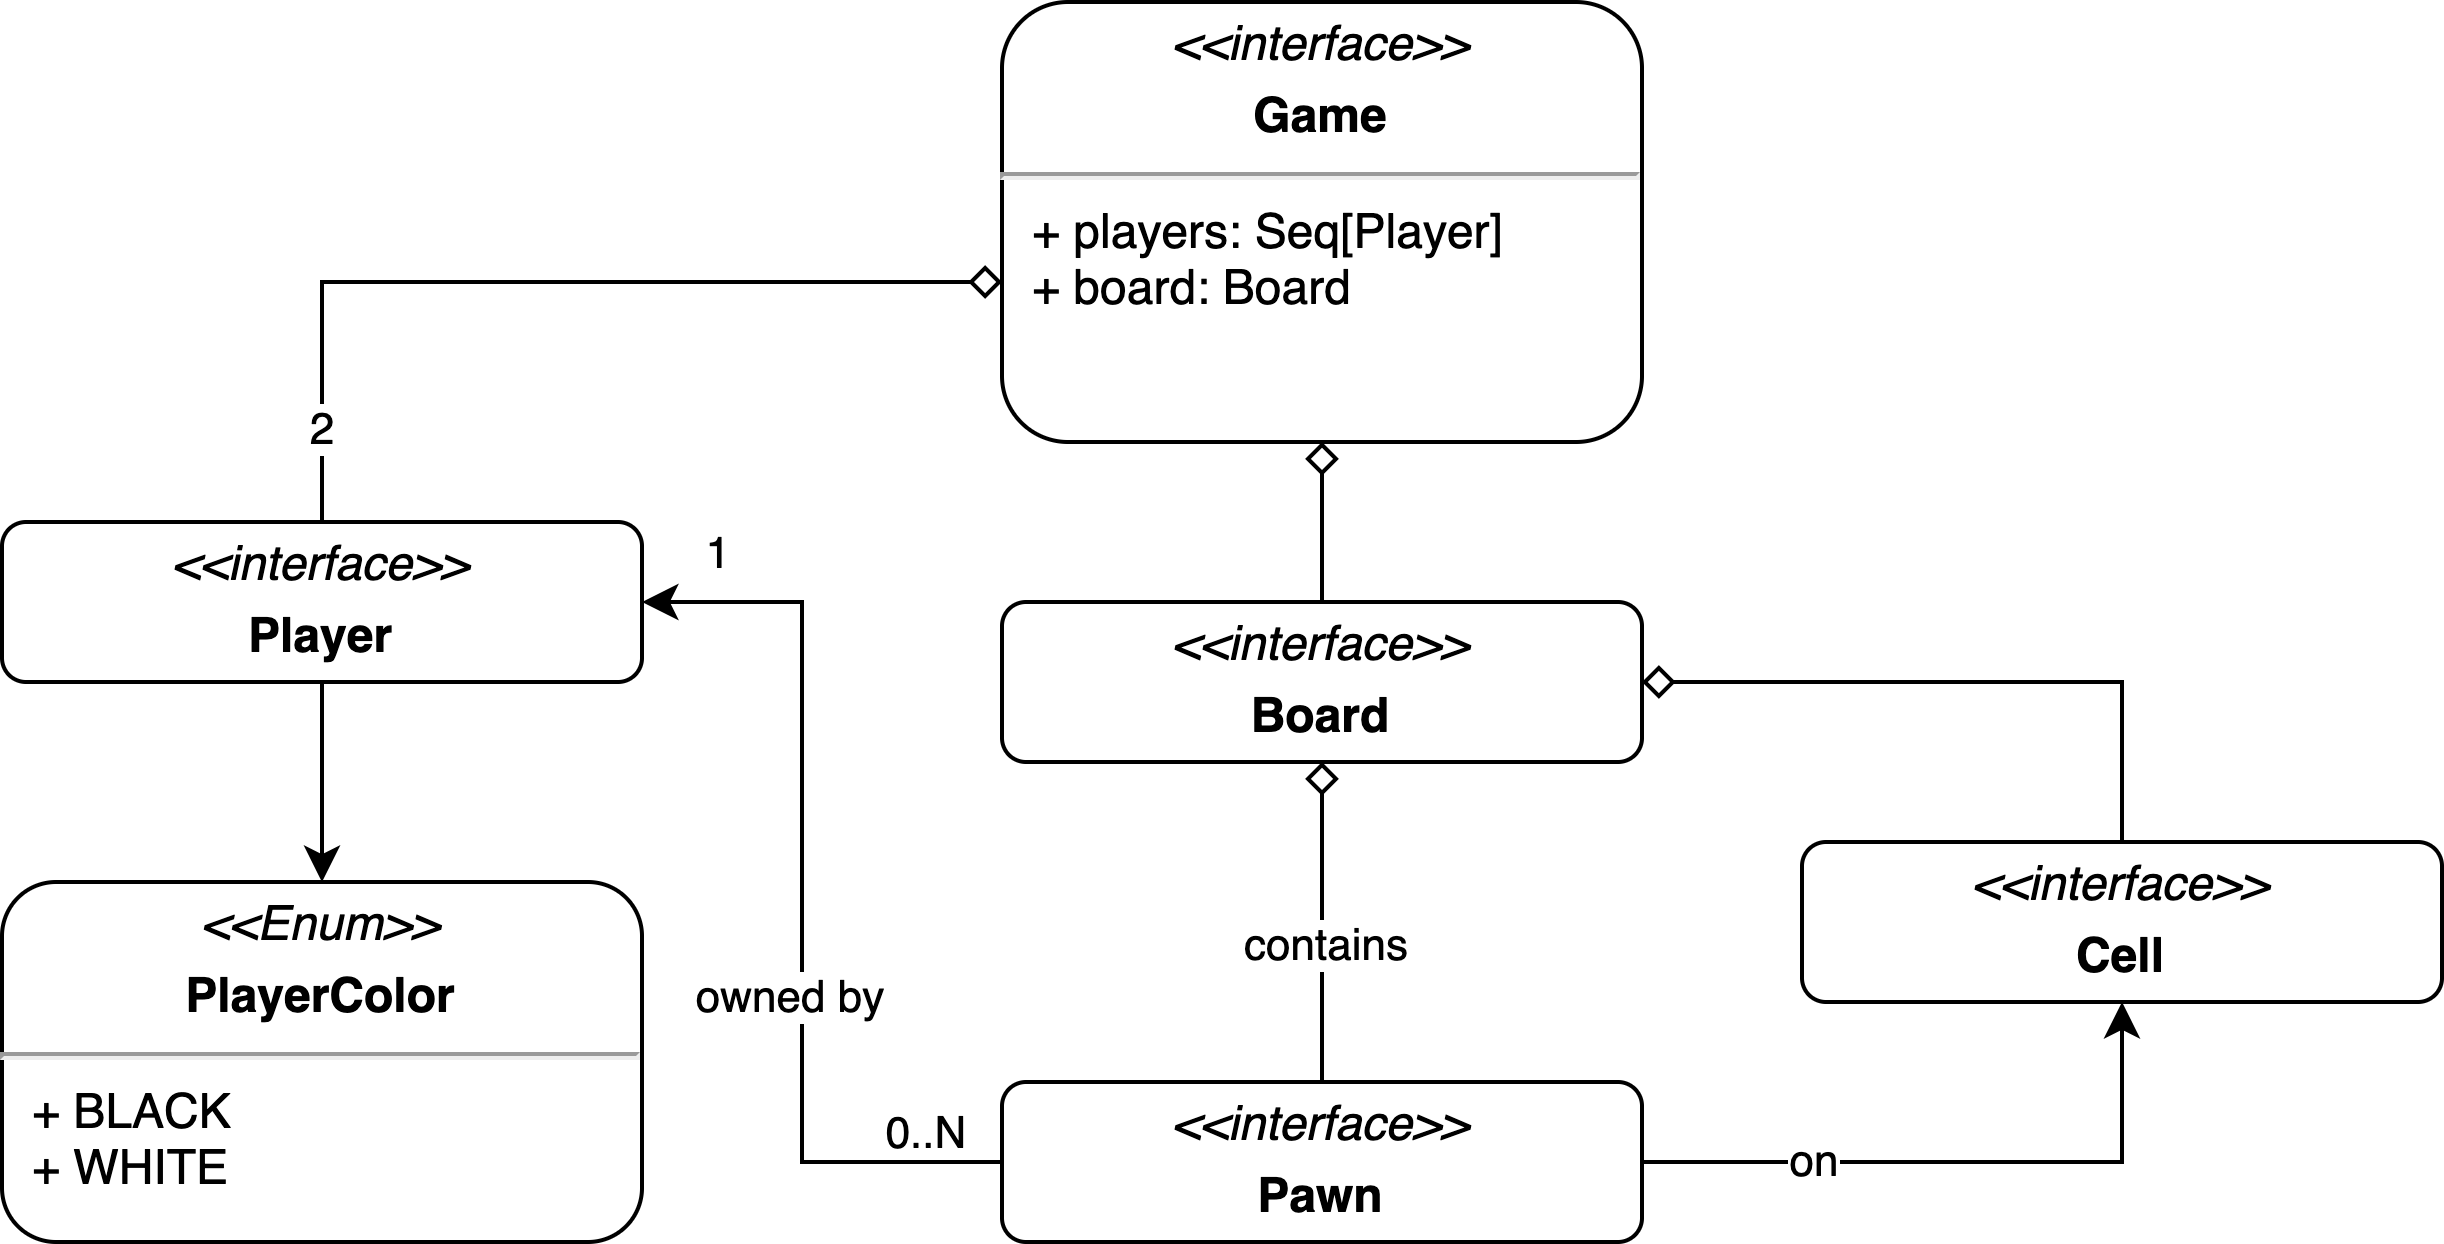

The diagram above was exported from draw.io. Its source (the exported page's mxGraphModel, read from the mxfile embedded in the PNG):
<mxGraphModel dx="1501" dy="607" grid="1" gridSize="10" guides="1" tooltips="1" connect="1" arrows="1" fold="1" page="1" pageScale="1" pageWidth="827" pageHeight="1169" math="0" shadow="0">
  <root>
    <mxCell id="0" />
    <mxCell id="1" parent="0" />
    <mxCell id="VUKEe3cE4EFGMFL8Cc2c-2" value="" style="group" vertex="1" connectable="0" parent="1">
      <mxGeometry x="-60" y="200" width="610" height="310" as="geometry" />
    </mxCell>
    <mxCell id="UtuVZ9rejySCiVEIR05q-2" value="&lt;p style=&quot;margin: 4px 0px 0px; text-align: center;&quot;&gt;&lt;i&gt;&amp;lt;&amp;lt;interface&amp;gt;&amp;gt;&lt;/i&gt;&lt;/p&gt;&lt;p style=&quot;margin: 4px 0px 0px; text-align: center;&quot;&gt;&lt;b style=&quot;&quot;&gt;Game&lt;/b&gt;&lt;/p&gt;&lt;hr&gt;&lt;p style=&quot;margin:0px;margin-left:8px;&quot;&gt;+ players: Seq[Player]&lt;/p&gt;&lt;p style=&quot;margin:0px;margin-left:8px;&quot;&gt;+ board: Board&lt;/p&gt;" style="verticalAlign=top;align=left;overflow=fill;fontSize=12;fontFamily=Helvetica;html=1;whiteSpace=wrap;rounded=1;" parent="VUKEe3cE4EFGMFL8Cc2c-2" vertex="1">
      <mxGeometry x="250" width="160" height="110" as="geometry" />
    </mxCell>
    <mxCell id="UtuVZ9rejySCiVEIR05q-5" style="edgeStyle=orthogonalEdgeStyle;rounded=0;orthogonalLoop=1;jettySize=auto;html=1;entryX=0.5;entryY=1;entryDx=0;entryDy=0;endArrow=diamond;endFill=0;" parent="VUKEe3cE4EFGMFL8Cc2c-2" source="UtuVZ9rejySCiVEIR05q-3" target="UtuVZ9rejySCiVEIR05q-2" edge="1">
      <mxGeometry relative="1" as="geometry" />
    </mxCell>
    <mxCell id="UtuVZ9rejySCiVEIR05q-3" value="&lt;p style=&quot;margin: 4px 0px 0px; text-align: center;&quot;&gt;&lt;i&gt;&amp;lt;&amp;lt;interface&amp;gt;&amp;gt;&lt;/i&gt;&lt;/p&gt;&lt;p style=&quot;margin: 4px 0px 0px; text-align: center;&quot;&gt;&lt;b&gt;Board&lt;/b&gt;&lt;/p&gt;" style="verticalAlign=top;align=left;overflow=fill;fontSize=12;fontFamily=Helvetica;html=1;whiteSpace=wrap;rounded=1;" parent="VUKEe3cE4EFGMFL8Cc2c-2" vertex="1">
      <mxGeometry x="250" y="150" width="160" height="40" as="geometry" />
    </mxCell>
    <mxCell id="UtuVZ9rejySCiVEIR05q-23" style="edgeStyle=orthogonalEdgeStyle;rounded=0;orthogonalLoop=1;jettySize=auto;html=1;endArrow=diamond;endFill=0;exitX=0.5;exitY=0;exitDx=0;exitDy=0;" parent="VUKEe3cE4EFGMFL8Cc2c-2" source="UtuVZ9rejySCiVEIR05q-4" edge="1">
      <mxGeometry relative="1" as="geometry">
        <mxPoint x="250" y="70" as="targetPoint" />
        <Array as="points">
          <mxPoint x="80" y="70" />
        </Array>
      </mxGeometry>
    </mxCell>
    <mxCell id="UtuVZ9rejySCiVEIR05q-24" value="2" style="edgeLabel;html=1;align=center;verticalAlign=middle;resizable=0;points=[];" parent="UtuVZ9rejySCiVEIR05q-23" vertex="1" connectable="0">
      <mxGeometry x="-0.8441" y="1" relative="1" as="geometry">
        <mxPoint y="-6" as="offset" />
      </mxGeometry>
    </mxCell>
    <mxCell id="UtuVZ9rejySCiVEIR05q-4" value="&lt;p style=&quot;margin: 4px 0px 0px; text-align: center;&quot;&gt;&lt;i&gt;&amp;lt;&amp;lt;interface&amp;gt;&amp;gt;&lt;/i&gt;&lt;/p&gt;&lt;p style=&quot;margin: 4px 0px 0px; text-align: center;&quot;&gt;&lt;b&gt;Player&lt;/b&gt;&lt;/p&gt;" style="verticalAlign=top;align=left;overflow=fill;fontSize=12;fontFamily=Helvetica;html=1;whiteSpace=wrap;rounded=1;" parent="VUKEe3cE4EFGMFL8Cc2c-2" vertex="1">
      <mxGeometry y="130" width="160" height="40" as="geometry" />
    </mxCell>
    <mxCell id="UtuVZ9rejySCiVEIR05q-9" style="edgeStyle=orthogonalEdgeStyle;rounded=0;orthogonalLoop=1;jettySize=auto;html=1;entryX=1;entryY=0.5;entryDx=0;entryDy=0;endArrow=diamond;endFill=0;" parent="VUKEe3cE4EFGMFL8Cc2c-2" source="UtuVZ9rejySCiVEIR05q-8" target="UtuVZ9rejySCiVEIR05q-3" edge="1">
      <mxGeometry relative="1" as="geometry">
        <Array as="points">
          <mxPoint x="530" y="170" />
        </Array>
      </mxGeometry>
    </mxCell>
    <mxCell id="UtuVZ9rejySCiVEIR05q-8" value="&lt;p style=&quot;margin: 4px 0px 0px; text-align: center;&quot;&gt;&lt;i&gt;&amp;lt;&amp;lt;interface&amp;gt;&amp;gt;&lt;/i&gt;&lt;/p&gt;&lt;p style=&quot;margin: 4px 0px 0px; text-align: center;&quot;&gt;&lt;b&gt;Cell&lt;/b&gt;&lt;/p&gt;" style="verticalAlign=top;align=left;overflow=fill;fontSize=12;fontFamily=Helvetica;html=1;whiteSpace=wrap;rounded=1;" parent="VUKEe3cE4EFGMFL8Cc2c-2" vertex="1">
      <mxGeometry x="450" y="210" width="160" height="40" as="geometry" />
    </mxCell>
    <mxCell id="UtuVZ9rejySCiVEIR05q-11" style="edgeStyle=orthogonalEdgeStyle;rounded=0;orthogonalLoop=1;jettySize=auto;html=1;entryX=0.5;entryY=1;entryDx=0;entryDy=0;endArrow=diamond;endFill=0;" parent="VUKEe3cE4EFGMFL8Cc2c-2" source="UtuVZ9rejySCiVEIR05q-10" target="UtuVZ9rejySCiVEIR05q-3" edge="1">
      <mxGeometry relative="1" as="geometry" />
    </mxCell>
    <mxCell id="UtuVZ9rejySCiVEIR05q-12" value="contains" style="edgeLabel;html=1;align=center;verticalAlign=middle;resizable=0;points=[];" parent="UtuVZ9rejySCiVEIR05q-11" vertex="1" connectable="0">
      <mxGeometry x="-0.125" y="-1" relative="1" as="geometry">
        <mxPoint x="-1" as="offset" />
      </mxGeometry>
    </mxCell>
    <mxCell id="UtuVZ9rejySCiVEIR05q-13" style="edgeStyle=orthogonalEdgeStyle;rounded=0;orthogonalLoop=1;jettySize=auto;html=1;entryX=0.5;entryY=1;entryDx=0;entryDy=0;" parent="VUKEe3cE4EFGMFL8Cc2c-2" source="UtuVZ9rejySCiVEIR05q-10" target="UtuVZ9rejySCiVEIR05q-8" edge="1">
      <mxGeometry relative="1" as="geometry" />
    </mxCell>
    <mxCell id="UtuVZ9rejySCiVEIR05q-14" value="on" style="edgeLabel;html=1;align=center;verticalAlign=middle;resizable=0;points=[];" parent="UtuVZ9rejySCiVEIR05q-13" vertex="1" connectable="0">
      <mxGeometry x="-0.475" y="-2" relative="1" as="geometry">
        <mxPoint y="-3" as="offset" />
      </mxGeometry>
    </mxCell>
    <mxCell id="UtuVZ9rejySCiVEIR05q-16" style="edgeStyle=orthogonalEdgeStyle;rounded=0;orthogonalLoop=1;jettySize=auto;html=1;entryX=1;entryY=0.5;entryDx=0;entryDy=0;" parent="VUKEe3cE4EFGMFL8Cc2c-2" source="UtuVZ9rejySCiVEIR05q-10" target="UtuVZ9rejySCiVEIR05q-4" edge="1">
      <mxGeometry relative="1" as="geometry">
        <Array as="points">
          <mxPoint x="200" y="290" />
          <mxPoint x="200" y="150" />
        </Array>
      </mxGeometry>
    </mxCell>
    <mxCell id="UtuVZ9rejySCiVEIR05q-17" value="owned by" style="edgeLabel;html=1;align=center;verticalAlign=middle;resizable=0;points=[];" parent="UtuVZ9rejySCiVEIR05q-16" vertex="1" connectable="0">
      <mxGeometry x="-0.2" y="-3" relative="1" as="geometry">
        <mxPoint x="-7" as="offset" />
      </mxGeometry>
    </mxCell>
    <mxCell id="UtuVZ9rejySCiVEIR05q-18" value="0..N" style="edgeLabel;html=1;align=center;verticalAlign=middle;resizable=0;points=[];" parent="UtuVZ9rejySCiVEIR05q-16" vertex="1" connectable="0">
      <mxGeometry x="-0.8231" y="1" relative="1" as="geometry">
        <mxPoint y="-9" as="offset" />
      </mxGeometry>
    </mxCell>
    <mxCell id="UtuVZ9rejySCiVEIR05q-19" value="1" style="edgeLabel;html=1;align=center;verticalAlign=middle;resizable=0;points=[];" parent="UtuVZ9rejySCiVEIR05q-16" vertex="1" connectable="0">
      <mxGeometry x="0.8462" y="-1" relative="1" as="geometry">
        <mxPoint y="-12" as="offset" />
      </mxGeometry>
    </mxCell>
    <mxCell id="UtuVZ9rejySCiVEIR05q-10" value="&lt;p style=&quot;margin: 4px 0px 0px; text-align: center;&quot;&gt;&lt;i&gt;&amp;lt;&amp;lt;interface&amp;gt;&amp;gt;&lt;/i&gt;&lt;/p&gt;&lt;p style=&quot;margin: 4px 0px 0px; text-align: center;&quot;&gt;&lt;b&gt;Pawn&lt;/b&gt;&lt;/p&gt;" style="verticalAlign=top;align=left;overflow=fill;fontSize=12;fontFamily=Helvetica;html=1;whiteSpace=wrap;rounded=1;" parent="VUKEe3cE4EFGMFL8Cc2c-2" vertex="1">
      <mxGeometry x="250" y="270" width="160" height="40" as="geometry" />
    </mxCell>
    <mxCell id="UtuVZ9rejySCiVEIR05q-21" value="&lt;p style=&quot;margin: 4px 0px 0px; text-align: center;&quot;&gt;&lt;i&gt;&amp;lt;&amp;lt;Enum&amp;gt;&amp;gt;&lt;/i&gt;&lt;/p&gt;&lt;p style=&quot;margin: 4px 0px 0px; text-align: center;&quot;&gt;&lt;b style=&quot;&quot;&gt;PlayerColor&lt;/b&gt;&lt;/p&gt;&lt;hr&gt;&lt;p style=&quot;margin:0px;margin-left:8px;&quot;&gt;+ BLACK&lt;/p&gt;&lt;p style=&quot;margin:0px;margin-left:8px;&quot;&gt;+ WHITE&lt;/p&gt;" style="verticalAlign=top;align=left;overflow=fill;fontSize=12;fontFamily=Helvetica;html=1;whiteSpace=wrap;rounded=1;" parent="VUKEe3cE4EFGMFL8Cc2c-2" vertex="1">
      <mxGeometry y="220" width="160" height="90" as="geometry" />
    </mxCell>
    <mxCell id="VUKEe3cE4EFGMFL8Cc2c-1" value="" style="edgeStyle=orthogonalEdgeStyle;rounded=0;orthogonalLoop=1;jettySize=auto;html=1;" edge="1" parent="VUKEe3cE4EFGMFL8Cc2c-2" source="UtuVZ9rejySCiVEIR05q-4" target="UtuVZ9rejySCiVEIR05q-21">
      <mxGeometry relative="1" as="geometry" />
    </mxCell>
  </root>
</mxGraphModel>